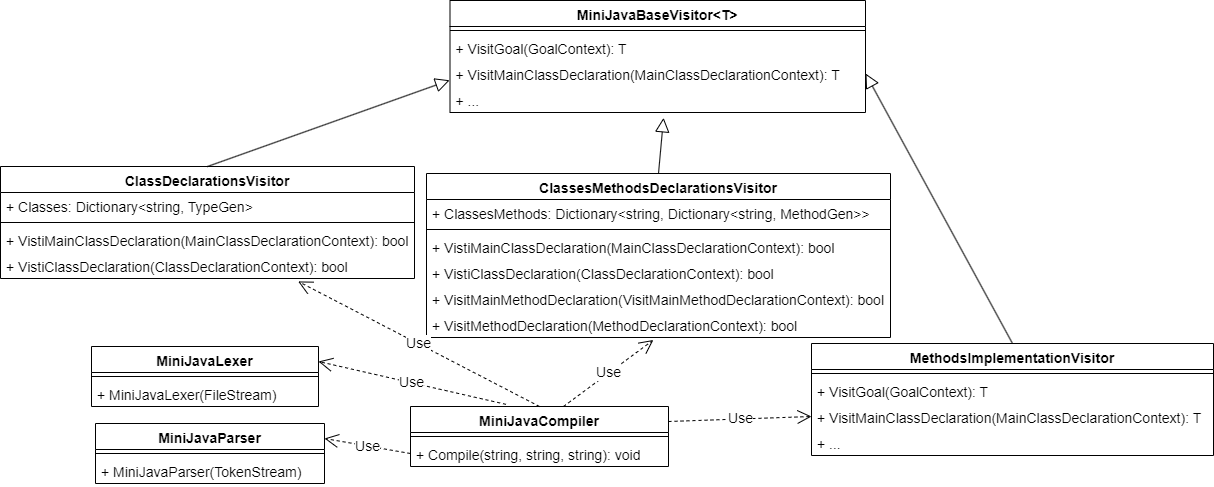

The diagram above was exported from draw.io. Its source (the exported page's mxGraphModel, read from the mxfile embedded in the PNG):
<mxGraphModel dx="1847" dy="1396" grid="0" gridSize="10" guides="1" tooltips="1" connect="1" arrows="1" fold="1" page="0" pageScale="1" pageWidth="827" pageHeight="1169" math="0" shadow="0">
  <root>
    <mxCell id="0" />
    <mxCell id="1" parent="0" />
    <mxCell id="9" value="MiniJavaCompiler" style="swimlane;fontStyle=1;align=center;verticalAlign=top;childLayout=stackLayout;horizontal=1;startSize=26;horizontalStack=0;resizeParent=1;resizeParentMax=0;resizeLast=0;collapsible=1;marginBottom=0;fontSize=14;" vertex="1" parent="1">
      <mxGeometry x="480" y="362" width="258" height="60" as="geometry" />
    </mxCell>
    <mxCell id="11" value="" style="line;strokeWidth=1;fillColor=none;align=left;verticalAlign=middle;spacingTop=-1;spacingLeft=3;spacingRight=3;rotatable=0;labelPosition=right;points=[];portConstraint=eastwest;strokeColor=inherit;fontSize=14;" vertex="1" parent="9">
      <mxGeometry y="26" width="258" height="8" as="geometry" />
    </mxCell>
    <mxCell id="12" value="+ Compile(string, string, string): void" style="text;strokeColor=none;fillColor=none;align=left;verticalAlign=top;spacingLeft=4;spacingRight=4;overflow=hidden;rotatable=0;points=[[0,0.5],[1,0.5]];portConstraint=eastwest;fontSize=14;" vertex="1" parent="9">
      <mxGeometry y="34" width="258" height="26" as="geometry" />
    </mxCell>
    <mxCell id="17" value="MiniJavaLexer" style="swimlane;fontStyle=1;align=center;verticalAlign=top;childLayout=stackLayout;horizontal=1;startSize=26;horizontalStack=0;resizeParent=1;resizeParentMax=0;resizeLast=0;collapsible=1;marginBottom=0;fontSize=14;" vertex="1" parent="1">
      <mxGeometry x="161" y="302" width="227" height="60" as="geometry" />
    </mxCell>
    <mxCell id="19" value="" style="line;strokeWidth=1;fillColor=none;align=left;verticalAlign=middle;spacingTop=-1;spacingLeft=3;spacingRight=3;rotatable=0;labelPosition=right;points=[];portConstraint=eastwest;strokeColor=inherit;fontSize=14;" vertex="1" parent="17">
      <mxGeometry y="26" width="227" height="8" as="geometry" />
    </mxCell>
    <mxCell id="20" value="+ MiniJavaLexer(FileStream)" style="text;strokeColor=none;fillColor=none;align=left;verticalAlign=top;spacingLeft=4;spacingRight=4;overflow=hidden;rotatable=0;points=[[0,0.5],[1,0.5]];portConstraint=eastwest;fontSize=14;" vertex="1" parent="17">
      <mxGeometry y="34" width="227" height="26" as="geometry" />
    </mxCell>
    <mxCell id="21" value="MiniJavaParser" style="swimlane;fontStyle=1;align=center;verticalAlign=top;childLayout=stackLayout;horizontal=1;startSize=26;horizontalStack=0;resizeParent=1;resizeParentMax=0;resizeLast=0;collapsible=1;marginBottom=0;fontSize=14;" vertex="1" parent="1">
      <mxGeometry x="165" y="379" width="229" height="60" as="geometry" />
    </mxCell>
    <mxCell id="22" value="" style="line;strokeWidth=1;fillColor=none;align=left;verticalAlign=middle;spacingTop=-1;spacingLeft=3;spacingRight=3;rotatable=0;labelPosition=right;points=[];portConstraint=eastwest;strokeColor=inherit;fontSize=14;" vertex="1" parent="21">
      <mxGeometry y="26" width="229" height="8" as="geometry" />
    </mxCell>
    <mxCell id="23" value="+ MiniJavaParser(TokenStream)" style="text;strokeColor=none;fillColor=none;align=left;verticalAlign=top;spacingLeft=4;spacingRight=4;overflow=hidden;rotatable=0;points=[[0,0.5],[1,0.5]];portConstraint=eastwest;fontSize=14;" vertex="1" parent="21">
      <mxGeometry y="34" width="229" height="26" as="geometry" />
    </mxCell>
    <mxCell id="24" value="MiniJavaBaseVisitor&lt;T&gt;" style="swimlane;fontStyle=1;align=center;verticalAlign=top;childLayout=stackLayout;horizontal=1;startSize=26;horizontalStack=0;resizeParent=1;resizeParentMax=0;resizeLast=0;collapsible=1;marginBottom=0;fontSize=14;" vertex="1" parent="1">
      <mxGeometry x="519.5" y="-44" width="415.5" height="112" as="geometry" />
    </mxCell>
    <mxCell id="26" value="" style="line;strokeWidth=1;fillColor=none;align=left;verticalAlign=middle;spacingTop=-1;spacingLeft=3;spacingRight=3;rotatable=0;labelPosition=right;points=[];portConstraint=eastwest;strokeColor=inherit;fontSize=14;" vertex="1" parent="24">
      <mxGeometry y="26" width="415.5" height="8" as="geometry" />
    </mxCell>
    <mxCell id="27" value="+ VisitGoal(GoalContext): T" style="text;strokeColor=none;fillColor=none;align=left;verticalAlign=top;spacingLeft=4;spacingRight=4;overflow=hidden;rotatable=0;points=[[0,0.5],[1,0.5]];portConstraint=eastwest;fontSize=14;" vertex="1" parent="24">
      <mxGeometry y="34" width="415.5" height="26" as="geometry" />
    </mxCell>
    <mxCell id="28" value="+ VisitMainClassDeclaration(MainClassDeclarationContext): T" style="text;strokeColor=none;fillColor=none;align=left;verticalAlign=top;spacingLeft=4;spacingRight=4;overflow=hidden;rotatable=0;points=[[0,0.5],[1,0.5]];portConstraint=eastwest;fontSize=14;" vertex="1" parent="24">
      <mxGeometry y="60" width="415.5" height="26" as="geometry" />
    </mxCell>
    <mxCell id="29" value="+ ..." style="text;strokeColor=none;fillColor=none;align=left;verticalAlign=top;spacingLeft=4;spacingRight=4;overflow=hidden;rotatable=0;points=[[0,0.5],[1,0.5]];portConstraint=eastwest;fontSize=14;" vertex="1" parent="24">
      <mxGeometry y="86" width="415.5" height="26" as="geometry" />
    </mxCell>
    <mxCell id="30" value="ClassDeclarationsVisitor" style="swimlane;fontStyle=1;align=center;verticalAlign=top;childLayout=stackLayout;horizontal=1;startSize=26;horizontalStack=0;resizeParent=1;resizeParentMax=0;resizeLast=0;collapsible=1;marginBottom=0;fontSize=14;" vertex="1" parent="1">
      <mxGeometry x="70" y="122" width="414" height="112" as="geometry" />
    </mxCell>
    <mxCell id="31" value="+ Classes: Dictionary&lt;string, TypeGen&gt;" style="text;strokeColor=none;fillColor=none;align=left;verticalAlign=top;spacingLeft=4;spacingRight=4;overflow=hidden;rotatable=0;points=[[0,0.5],[1,0.5]];portConstraint=eastwest;fontSize=14;" vertex="1" parent="30">
      <mxGeometry y="26" width="414" height="26" as="geometry" />
    </mxCell>
    <mxCell id="32" value="" style="line;strokeWidth=1;fillColor=none;align=left;verticalAlign=middle;spacingTop=-1;spacingLeft=3;spacingRight=3;rotatable=0;labelPosition=right;points=[];portConstraint=eastwest;strokeColor=inherit;fontSize=14;" vertex="1" parent="30">
      <mxGeometry y="52" width="414" height="8" as="geometry" />
    </mxCell>
    <mxCell id="33" value="+ VistiMainClassDeclaration(MainClassDeclarationContext): bool" style="text;strokeColor=none;fillColor=none;align=left;verticalAlign=top;spacingLeft=4;spacingRight=4;overflow=hidden;rotatable=0;points=[[0,0.5],[1,0.5]];portConstraint=eastwest;fontSize=14;" vertex="1" parent="30">
      <mxGeometry y="60" width="414" height="26" as="geometry" />
    </mxCell>
    <mxCell id="36" value="+ VistiClassDeclaration(ClassDeclarationContext): bool" style="text;strokeColor=none;fillColor=none;align=left;verticalAlign=top;spacingLeft=4;spacingRight=4;overflow=hidden;rotatable=0;points=[[0,0.5],[1,0.5]];portConstraint=eastwest;fontSize=14;" vertex="1" parent="30">
      <mxGeometry y="86" width="414" height="26" as="geometry" />
    </mxCell>
    <mxCell id="35" value="" style="endArrow=block;endFill=0;endSize=12;html=1;entryX=-0.001;entryY=-0.24;entryDx=0;entryDy=0;entryPerimeter=0;exitX=0.5;exitY=0;exitDx=0;exitDy=0;fontSize=14;" edge="1" parent="1" source="30" target="29">
      <mxGeometry width="160" relative="1" as="geometry">
        <mxPoint x="333" y="338" as="sourcePoint" />
        <mxPoint x="493" y="338" as="targetPoint" />
      </mxGeometry>
    </mxCell>
    <mxCell id="37" value="ClassesMethodsDeclarationsVisitor" style="swimlane;fontStyle=1;align=center;verticalAlign=top;childLayout=stackLayout;horizontal=1;startSize=26;horizontalStack=0;resizeParent=1;resizeParentMax=0;resizeLast=0;collapsible=1;marginBottom=0;fontSize=14;" vertex="1" parent="1">
      <mxGeometry x="496" y="129" width="464" height="164" as="geometry" />
    </mxCell>
    <mxCell id="38" value="+ ClassesMethods: Dictionary&lt;string, Dictionary&lt;string, MethodGen&gt;&gt;" style="text;strokeColor=none;fillColor=none;align=left;verticalAlign=top;spacingLeft=4;spacingRight=4;overflow=hidden;rotatable=0;points=[[0,0.5],[1,0.5]];portConstraint=eastwest;fontSize=14;" vertex="1" parent="37">
      <mxGeometry y="26" width="464" height="26" as="geometry" />
    </mxCell>
    <mxCell id="39" value="" style="line;strokeWidth=1;fillColor=none;align=left;verticalAlign=middle;spacingTop=-1;spacingLeft=3;spacingRight=3;rotatable=0;labelPosition=right;points=[];portConstraint=eastwest;strokeColor=inherit;fontSize=14;" vertex="1" parent="37">
      <mxGeometry y="52" width="464" height="8" as="geometry" />
    </mxCell>
    <mxCell id="41" value="+ VistiMainClassDeclaration(MainClassDeclarationContext): bool" style="text;strokeColor=none;fillColor=none;align=left;verticalAlign=top;spacingLeft=4;spacingRight=4;overflow=hidden;rotatable=0;points=[[0,0.5],[1,0.5]];portConstraint=eastwest;fontSize=14;" vertex="1" parent="37">
      <mxGeometry y="60" width="464" height="26" as="geometry" />
    </mxCell>
    <mxCell id="42" value="+ VistiClassDeclaration(ClassDeclarationContext): bool" style="text;strokeColor=none;fillColor=none;align=left;verticalAlign=top;spacingLeft=4;spacingRight=4;overflow=hidden;rotatable=0;points=[[0,0.5],[1,0.5]];portConstraint=eastwest;fontSize=14;" vertex="1" parent="37">
      <mxGeometry y="86" width="464" height="26" as="geometry" />
    </mxCell>
    <mxCell id="40" value="+ VisitMainMethodDeclaration(VisitMainMethodDeclarationContext): bool" style="text;strokeColor=none;fillColor=none;align=left;verticalAlign=top;spacingLeft=4;spacingRight=4;overflow=hidden;rotatable=0;points=[[0,0.5],[1,0.5]];portConstraint=eastwest;fontSize=14;" vertex="1" parent="37">
      <mxGeometry y="112" width="464" height="26" as="geometry" />
    </mxCell>
    <mxCell id="43" value="+ VisitMethodDeclaration(MethodDeclarationContext): bool" style="text;strokeColor=none;fillColor=none;align=left;verticalAlign=top;spacingLeft=4;spacingRight=4;overflow=hidden;rotatable=0;points=[[0,0.5],[1,0.5]];portConstraint=eastwest;fontSize=14;" vertex="1" parent="37">
      <mxGeometry y="138" width="464" height="26" as="geometry" />
    </mxCell>
    <mxCell id="44" value="" style="endArrow=block;endFill=0;endSize=12;html=1;entryX=0.514;entryY=1.204;entryDx=0;entryDy=0;entryPerimeter=0;exitX=0.5;exitY=0;exitDx=0;exitDy=0;fontSize=14;" edge="1" parent="1" source="37" target="29">
      <mxGeometry width="160" relative="1" as="geometry">
        <mxPoint x="528" y="305" as="sourcePoint" />
        <mxPoint x="577.8960000000002" y="158" as="targetPoint" />
      </mxGeometry>
    </mxCell>
    <mxCell id="45" value="MethodsImplementationVisitor" style="swimlane;fontStyle=1;align=center;verticalAlign=top;childLayout=stackLayout;horizontal=1;startSize=26;horizontalStack=0;resizeParent=1;resizeParentMax=0;resizeLast=0;collapsible=1;marginBottom=0;fontSize=14;" vertex="1" parent="1">
      <mxGeometry x="881" y="299" width="402" height="112" as="geometry" />
    </mxCell>
    <mxCell id="47" value="" style="line;strokeWidth=1;fillColor=none;align=left;verticalAlign=middle;spacingTop=-1;spacingLeft=3;spacingRight=3;rotatable=0;labelPosition=right;points=[];portConstraint=eastwest;strokeColor=inherit;fontSize=14;" vertex="1" parent="45">
      <mxGeometry y="26" width="402" height="8" as="geometry" />
    </mxCell>
    <mxCell id="49" value="+ VisitGoal(GoalContext): T" style="text;strokeColor=none;fillColor=none;align=left;verticalAlign=top;spacingLeft=4;spacingRight=4;overflow=hidden;rotatable=0;points=[[0,0.5],[1,0.5]];portConstraint=eastwest;fontSize=14;" vertex="1" parent="45">
      <mxGeometry y="34" width="402" height="26" as="geometry" />
    </mxCell>
    <mxCell id="50" value="+ VisitMainClassDeclaration(MainClassDeclarationContext): T" style="text;strokeColor=none;fillColor=none;align=left;verticalAlign=top;spacingLeft=4;spacingRight=4;overflow=hidden;rotatable=0;points=[[0,0.5],[1,0.5]];portConstraint=eastwest;fontSize=14;" vertex="1" parent="45">
      <mxGeometry y="60" width="402" height="26" as="geometry" />
    </mxCell>
    <mxCell id="51" value="+ ..." style="text;strokeColor=none;fillColor=none;align=left;verticalAlign=top;spacingLeft=4;spacingRight=4;overflow=hidden;rotatable=0;points=[[0,0.5],[1,0.5]];portConstraint=eastwest;fontSize=14;" vertex="1" parent="45">
      <mxGeometry y="86" width="402" height="26" as="geometry" />
    </mxCell>
    <mxCell id="52" value="" style="endArrow=block;endFill=0;endSize=12;html=1;entryX=1;entryY=0.5;entryDx=0;entryDy=0;exitX=0.5;exitY=0;exitDx=0;exitDy=0;fontSize=14;" edge="1" parent="1" source="45" target="28">
      <mxGeometry width="160" relative="1" as="geometry">
        <mxPoint x="960.5" y="302" as="sourcePoint" />
        <mxPoint x="693.0799999999999" y="160.00199999999995" as="targetPoint" />
      </mxGeometry>
    </mxCell>
    <mxCell id="53" value="Use" style="endArrow=open;endSize=12;dashed=1;html=1;entryX=0.719;entryY=1.113;entryDx=0;entryDy=0;entryPerimeter=0;exitX=0.5;exitY=0;exitDx=0;exitDy=0;fontSize=14;" edge="1" parent="1" source="9" target="36">
      <mxGeometry width="160" relative="1" as="geometry">
        <mxPoint x="435" y="283" as="sourcePoint" />
        <mxPoint x="595" y="283" as="targetPoint" />
      </mxGeometry>
    </mxCell>
    <mxCell id="54" value="Use" style="endArrow=open;endSize=12;dashed=1;html=1;entryX=1;entryY=0.25;entryDx=0;entryDy=0;exitX=0.37;exitY=-0.036;exitDx=0;exitDy=0;exitPerimeter=0;fontSize=14;" edge="1" parent="1" source="9" target="17">
      <mxGeometry width="160" relative="1" as="geometry">
        <mxPoint x="626.0000000000005" y="495" as="sourcePoint" />
        <mxPoint x="255.9659999999999" y="141.06600000000003" as="targetPoint" />
      </mxGeometry>
    </mxCell>
    <mxCell id="55" value="Use" style="endArrow=open;endSize=12;dashed=1;html=1;entryX=1;entryY=0.25;entryDx=0;entryDy=0;exitX=0;exitY=0.5;exitDx=0;exitDy=0;fontSize=14;" edge="1" parent="1" source="12" target="21">
      <mxGeometry width="160" relative="1" as="geometry">
        <mxPoint x="548" y="484" as="sourcePoint" />
        <mxPoint x="38" y="212.99999999999977" as="targetPoint" />
      </mxGeometry>
    </mxCell>
    <mxCell id="57" value="Use" style="endArrow=open;endSize=12;dashed=1;html=1;entryX=0.489;entryY=1.095;entryDx=0;entryDy=0;entryPerimeter=0;exitX=0.593;exitY=0;exitDx=0;exitDy=0;exitPerimeter=0;fontSize=14;" edge="1" parent="1" source="9" target="43">
      <mxGeometry width="160" relative="1" as="geometry">
        <mxPoint x="626.0000000000005" y="495" as="sourcePoint" />
        <mxPoint x="255.9659999999999" y="141.06600000000003" as="targetPoint" />
      </mxGeometry>
    </mxCell>
    <mxCell id="58" value="Use" style="endArrow=open;endSize=12;dashed=1;html=1;entryX=0;entryY=0.5;entryDx=0;entryDy=0;exitX=1;exitY=0.25;exitDx=0;exitDy=0;fontSize=14;" edge="1" parent="1" source="9" target="50">
      <mxGeometry width="160" relative="1" as="geometry">
        <mxPoint x="649.9940000000001" y="495" as="sourcePoint" />
        <mxPoint x="714.935" y="250.47000000000003" as="targetPoint" />
      </mxGeometry>
    </mxCell>
  </root>
</mxGraphModel>